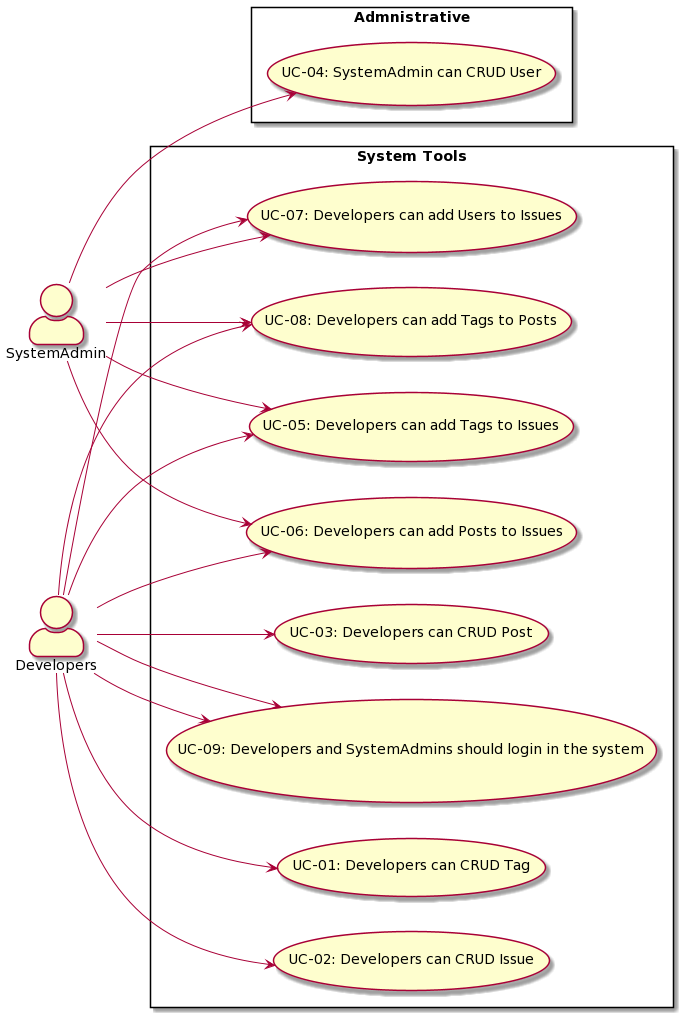

The diagram above was rendered by PlantUML. Its source (embedded in the PNG):
@startuml
skinparam actorStyle awesome
left to right direction

actor SystemAdmin
actor Developers



rectangle "Admnistrative"{

usecase "UC-04: SystemAdmin can CRUD User" as CU4
}

rectangle "System Tools"{

usecase "UC-01: Developers can CRUD Tag" as CU1
usecase "UC-02: Developers can CRUD Issue" as CU2
usecase "UC-03: Developers can CRUD Post" as CU3
usecase "UC-05: Developers can add Tags to Issues" as CU5
usecase "UC-06: Developers can add Posts to Issues" as CU6
usecase "UC-07: Developers can add Users to Issues" as CU7
usecase "UC-08: Developers can add Tags to Posts" as CU8
usecase "UC-09: Developers and SystemAdmins should login in the system" as CU9

}

SystemAdmin--> CU4
SystemAdmin--> CU5
SystemAdmin--> CU6
SystemAdmin--> CU7
SystemAdmin--> CU8
Developers--> CU9

Developers--> CU1
Developers--> CU2
Developers--> CU3
Developers--> CU5
Developers--> CU6
Developers--> CU7
Developers--> CU8
Developers--> CU9
@enduml